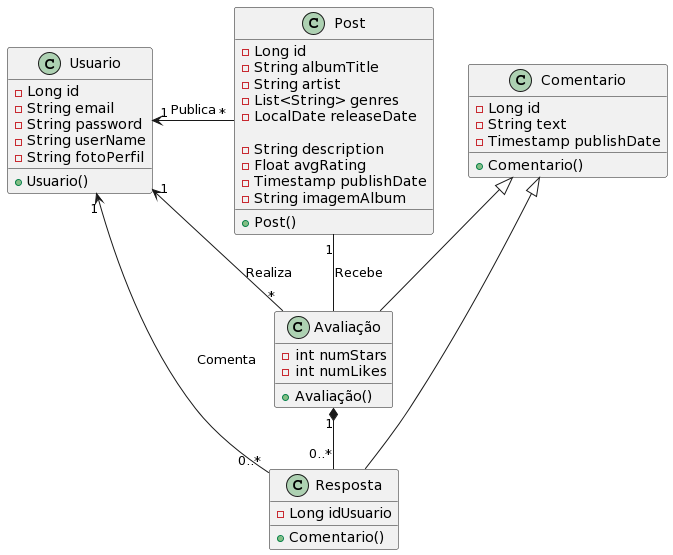

The diagram above was rendered by PlantUML. Its source (embedded in the PNG):
@startuml
class Usuario {
- Long id
- String email
- String password
- String userName
- String fotoPerfil
+ Usuario()
}
class Post {
- Long id
- String albumTitle
- String artist
- List<String> genres
- LocalDate releaseDate

- String description
- Float avgRating
- Timestamp publishDate
- String imagemAlbum
+ Post()
}
class Comentario {
- Long id
- String text
- Timestamp publishDate
+ Comentario()
}
class Avaliação {
- int numStars
- int numLikes
+ Avaliação()
}
class Resposta {
- Long idUsuario
+ Comentario()
}
Comentario <|-- Avaliação
Comentario <|-- Resposta
Usuario "1" <-right- "*" Post : Publica
Usuario "1" <-- "*" Avaliação : Realiza
Usuario "1" <-- "0..*" Resposta : Comenta
Post "1" -- Avaliação : Recebe
Avaliação "1" *-- "0..*" Resposta
@enduml